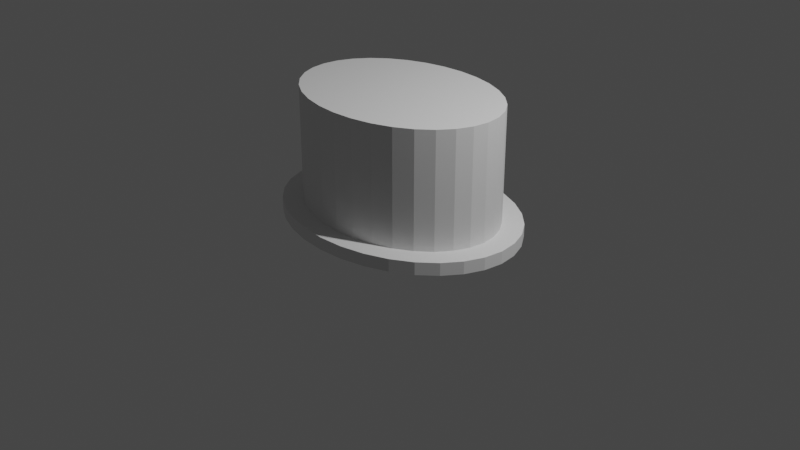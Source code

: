 # Source: hat.blend  (saved by Blender 3.6.13; exported with 4.5.12 LTS)
import bpy
from mathutils import Matrix  # noqa: F401  (used for matrix-valued properties, if any)

bpy.ops.wm.read_factory_settings(use_empty=True)
scene = bpy.context.scene
scene.name = 'Scene'

# ---- collections
col_collection = bpy.data.collections.new('Collection'); scene.collection.children.link(col_collection)

# ---- world
world_world = bpy.data.worlds.new('World'); scene.world = world_world
world_world.use_nodes = True; world_world.node_tree.nodes.clear()
_N = world_world.node_tree.nodes; _L = world_world.node_tree.links
n0 = _N.new('ShaderNodeOutputWorld'); n0.name = 'World Output'; n0.location = (300, 300)
n1 = _N.new('ShaderNodeBackground'); n1.name = 'Background'; n1.location = (10, 300)
n1.inputs[0].default_value = (0.05088, 0.05088, 0.05088, 1.0)
_L.new(n1.outputs[0], n0.inputs[0])
n0.is_active_output = True
world_world.color = (0.05088, 0.05088, 0.05088)
world_world.use_sun_shadow = False
world_world.sun_shadow_jitter_overblur = 0.0

# ---- cameras
cam_camera = bpy.data.cameras.new('Camera')
cam_camera.clip_end = 100.0
cam_camera.ortho_scale = 7.314

# ---- lights
light_light = bpy.data.lights.new('Light', 'POINT')
light_light.transmission_factor = 0.0
light_light.energy = 1000.0
light_light.shadow_soft_size = 0.1
light_light.shadow_maximum_resolution = 0.006
light_light.use_absolute_resolution = True

# ---- meshes
me_cylinder = bpy.data.meshes.new('Cylinder')
me_cylinder.from_pydata([(0.0, 0.4449, -0.4961), (0.0, 0.4449, 0.4961), (0.1204, 0.4364, -0.4961), (0.1204, 0.4364, 0.4961), (0.2362, 0.4111, -0.4961), (0.2362, 0.4111, 0.4961), (0.3429, 0.3699, -0.4961), (0.3429, 0.3699, 0.4961), (0.4365, 0.3146, -0.4961), (0.4365, 0.3146, 0.4961), (0.5132, 0.2472, -0.4961), (0.5132, 0.2472, 0.4961), (0.5703, 0.1703, -0.4961), (0.5703, 0.1703, 0.4961), (0.6054, 0.0868, -0.4961), (0.6054, 0.0868, 0.4961), (0.6173, 0.0, -0.4961), (0.6173, 0.0, 0.4961), (0.6054, -0.0868, -0.4961), (0.6054, -0.0868, 0.4961), (0.5703, -0.1703, -0.4961), (0.5703, -0.1703, 0.4961), (0.5132, -0.2472, -0.4961), (0.5132, -0.2472, 0.4961), (0.4365, -0.3146, -0.4961), (0.4365, -0.3146, 0.4961), (0.3429, -0.3699, -0.4961), (0.3429, -0.3699, 0.4961), (0.2362, -0.4111, -0.4961), (0.2362, -0.4111, 0.4961), (0.1204, -0.4364, -0.4961), (0.1204, -0.4364, 0.4961), (0.0, -0.4449, -0.4961), (0.0, -0.4449, 0.4961), (-0.1204, -0.4364, -0.4961), (-0.1204, -0.4364, 0.4961), (-0.2362, -0.4111, -0.4961), (-0.2362, -0.4111, 0.4961), (-0.3429, -0.3699, -0.4961), (-0.3429, -0.3699, 0.4961), (-0.4365, -0.3146, -0.4961), (-0.4365, -0.3146, 0.4961), (-0.5132, -0.2472, -0.4961), (-0.5132, -0.2472, 0.4961), (-0.5703, -0.1703, -0.4961), (-0.5703, -0.1703, 0.4961), (-0.6054, -0.0868, -0.4961), (-0.6054, -0.0868, 0.4961), (-0.6173, 0.0, -0.4961), (-0.6173, 0.0, 0.4961), (-0.6054, 0.0868, -0.4961), (-0.6054, 0.0868, 0.4961), (-0.5703, 0.1703, -0.4961), (-0.5703, 0.1703, 0.4961), (-0.5132, 0.2472, -0.4961), (-0.5132, 0.2472, 0.4961), (-0.4365, 0.3146, -0.4961), (-0.4365, 0.3146, 0.4961), (-0.3429, 0.3699, -0.4961), (-0.3429, 0.3699, 0.4961), (-0.2362, 0.4111, -0.4961), (-0.2362, 0.4111, 0.4961), (-0.1204, 0.4364, -0.4961), (-0.1204, 0.4364, 0.4961)], [], [(0, 1, 3, 2), (2, 3, 5, 4), (4, 5, 7, 6), (6, 7, 9, 8), (8, 9, 11, 10), (10, 11, 13, 12), (12, 13, 15, 14), (14, 15, 17, 16), (16, 17, 19, 18), (18, 19, 21, 20), (20, 21, 23, 22), (22, 23, 25, 24), (24, 25, 27, 26), (26, 27, 29, 28), (28, 29, 31, 30), (30, 31, 33, 32), (32, 33, 35, 34), (34, 35, 37, 36), (36, 37, 39, 38), (38, 39, 41, 40), (40, 41, 43, 42), (42, 43, 45, 44), (44, 45, 47, 46), (46, 47, 49, 48), (48, 49, 51, 50), (50, 51, 53, 52), (52, 53, 55, 54), (54, 55, 57, 56), (56, 57, 59, 58), (58, 59, 61, 60), (3, 1, 63, 61, 59, 57, 55, 53, 51, 49, 47, 45, 43, 41, 39, 37, 35, 33, 31, 29, 27, 25, 23, 21, 19, 17, 15, 13, 11, 9, 7, 5), (60, 61, 63, 62), (62, 63, 1, 0), (0, 2, 4, 6, 8, 10, 12, 14, 16, 18, 20, 22, 24, 26, 28, 30, 32, 34, 36, 38, 40, 42, 44, 46, 48, 50, 52, 54, 56, 58, 60, 62)])
_uv = me_cylinder.uv_layers.new(name='UVMap')
_uv.uv.foreach_set('vector', [1.0, 0.5, 1.0, 1.0, 0.9688, 1.0, 0.9688, 0.5, 0.9688, 0.5, 0.9688, 1.0, 0.9375, 1.0, 0.9375, 0.5, 0.9375, 0.5, 0.9375, 1.0, 0.9062, 1.0, 0.9062, 0.5, 0.9062, 0.5, 0.9062, 1.0, 0.875, 1.0, 0.875, 0.5, 0.875, 0.5, 0.875, 1.0, 0.8438, 1.0, 0.8438, 0.5, 0.8438, 0.5, 0.8438, 1.0, 0.8125, 1.0, 0.8125, 0.5, 0.8125, 0.5, 0.8125, 1.0, 0.7812, 1.0, 0.7812, 0.5, 0.7812, 0.5, 0.7812, 1.0, 0.75, 1.0, 0.75, 0.5, 0.75, 0.5, 0.75, 1.0, 0.7188, 1.0, 0.7188, 0.5, 0.7188, 0.5, 0.7188, 1.0, 0.6875, 1.0, 0.6875, 0.5, 0.6875, 0.5, 0.6875, 1.0, 0.6562, 1.0, 0.6562, 0.5, 0.6562, 0.5, 0.6562, 1.0, 0.625, 1.0, 0.625, 0.5, 0.625, 0.5, 0.625, 1.0, 0.5938, 1.0, 0.5938, 0.5, 0.5938, 0.5, 0.5938, 1.0, 0.5625, 1.0, 0.5625, 0.5, 0.5625, 0.5, 0.5625, 1.0, 0.5312, 1.0, 0.5312, 0.5, 0.5312, 0.5, 0.5312, 1.0, 0.5, 1.0, 0.5, 0.5, 0.5, 0.5, 0.5, 1.0, 0.4688, 1.0, 0.4688, 0.5, 0.4688, 0.5, 0.4688, 1.0, 0.4375, 1.0, 0.4375, 0.5, 0.4375, 0.5, 0.4375, 1.0, 0.4062, 1.0, 0.4062, 0.5, 0.4062, 0.5, 0.4062, 1.0, 0.375, 1.0, 0.375, 0.5, 0.375, 0.5, 0.375, 1.0, 0.3438, 1.0, 0.3438, 0.5, 0.3438, 0.5, 0.3438, 1.0, 0.3125, 1.0, 0.3125, 0.5, 0.3125, 0.5, 0.3125, 1.0, 0.2812, 1.0, 0.2812, 0.5, 0.2812, 0.5, 0.2812, 1.0, 0.25, 1.0, 0.25, 0.5, 0.25, 0.5, 0.25, 1.0, 0.2188, 1.0, 0.2188, 0.5, 0.2188, 0.5, 0.2188, 1.0, 0.1875, 1.0, 0.1875, 0.5, 0.1875, 0.5, 0.1875, 1.0, 0.1562, 1.0, 0.1562, 0.5, 0.1562, 0.5, 0.1562, 1.0, 0.125, 1.0, 0.125, 0.5, 0.125, 0.5, 0.125, 1.0, 0.09375, 1.0, 0.09375, 0.5, 0.09375, 0.5, 0.09375, 1.0, 0.0625, 1.0, 0.0625, 0.5, 0.2968, 0.4854, 0.25, 0.49, 0.2032, 0.4854, 0.1582, 0.4717, 0.1167, 0.4496, 0.08029, 0.4197, 0.05045, 0.3833, 0.02827, 0.3418, 0.01461, 0.2968, 0.01, 0.25, 0.01461, 0.2032, 0.02827, 0.1582, 0.05045, 0.1167, 0.08029, 0.08029, 0.1167, 0.05045, 0.1582, 0.02827, 0.2032, 0.01461, 0.25, 0.01, 0.2968, 0.01461, 0.3418, 0.02827, 0.3833, 0.05045, 0.4197, 0.08029, 0.4496, 0.1167, 0.4717, 0.1582, 0.4854, 0.2032, 0.49, 0.25, 0.4854, 0.2968, 0.4717, 0.3418, 0.4496, 0.3833, 0.4197, 0.4197, 0.3833, 0.4496, 0.3418, 0.4717, 0.0625, 0.5, 0.0625, 1.0, 0.03125, 1.0, 0.03125, 0.5, 0.03125, 0.5, 0.03125, 1.0, 0.0, 1.0, 0.0, 0.5, 0.75, 0.49, 0.7968, 0.4854, 0.8418, 0.4717, 0.8833, 0.4496, 0.9197, 0.4197, 0.9496, 0.3833, 0.9717, 0.3418, 0.9854, 0.2968, 0.99, 0.25, 0.9854, 0.2032, 0.9717, 0.1582, 0.9496, 0.1167, 0.9197, 0.08029, 0.8833, 0.05045, 0.8418, 0.02827, 0.7968, 0.01461, 0.75, 0.01, 0.7032, 0.01461, 0.6582, 0.02827, 0.6167, 0.05045, 0.5803, 0.08029, 0.5504, 0.1167, 0.5283, 0.1582, 0.5146, 0.2032, 0.51, 0.25, 0.5146, 0.2968, 0.5283, 0.3418, 0.5504, 0.3833, 0.5803, 0.4197, 0.6167, 0.4496, 0.6582, 0.4717, 0.7032, 0.4854])
me_cylinder.update()
me_cylinder_001 = bpy.data.meshes.new('Cylinder.001')
me_cylinder_001.from_pydata([(0.0, 0.4449, -0.4961), (0.0, 0.3328, 0.4961), (0.1204, 0.4364, -0.4961), (0.1044, 0.3253, 0.4961), (0.2362, 0.4111, -0.4961), (0.204, 0.3036, 0.4961), (0.3429, 0.3699, -0.4961), (0.294, 0.2689, 0.4961), (0.4365, 0.3146, -0.4961), (0.3705, 0.2236, 0.4961), (0.5132, 0.2472, -0.4961), (0.4305, 0.171, 0.4961), (0.5703, 0.1703, -0.4961), (0.4724, 0.1144, 0.4961), (0.6054, 0.0868, -0.4961), (0.4965, 0.05702, 0.4961), (0.6173, 0.0, -0.4961), (0.5043, 0.0, 0.4961), (0.6054, -0.0868, -0.4961), (0.4965, -0.05702, 0.4961), (0.5703, -0.1703, -0.4961), (0.4724, -0.1144, 0.4961), (0.5132, -0.2472, -0.4961), (0.4305, -0.171, 0.4961), (0.4365, -0.3146, -0.4961), (0.3705, -0.2236, 0.4961), (0.3429, -0.3699, -0.4961), (0.294, -0.2689, 0.4961), (0.2362, -0.4111, -0.4961), (0.204, -0.3036, 0.4961), (0.1204, -0.4364, -0.4961), (0.1044, -0.3253, 0.4961), (0.0, -0.4449, -0.4961), (0.0, -0.3328, 0.4961), (-0.1204, -0.4364, -0.4961), (-0.1044, -0.3253, 0.4961), (-0.2362, -0.4111, -0.4961), (-0.204, -0.3036, 0.4961), (-0.3429, -0.3699, -0.4961), (-0.294, -0.2689, 0.4961), (-0.4365, -0.3146, -0.4961), (-0.3705, -0.2236, 0.4961), (-0.5132, -0.2472, -0.4961), (-0.4305, -0.171, 0.4961), (-0.5703, -0.1703, -0.4961), (-0.4724, -0.1144, 0.4961), (-0.6054, -0.0868, -0.4961), (-0.4965, -0.05702, 0.4961), (-0.6173, 0.0, -0.4961), (-0.5043, 0.0, 0.4961), (-0.6054, 0.0868, -0.4961), (-0.4965, 0.05702, 0.4961), (-0.5703, 0.1703, -0.4961), (-0.4724, 0.1144, 0.4961), (-0.5132, 0.2472, -0.4961), (-0.4305, 0.171, 0.4961), (-0.4365, 0.3146, -0.4961), (-0.3705, 0.2236, 0.4961), (-0.3429, 0.3699, -0.4961), (-0.294, 0.2689, 0.4961), (-0.2362, 0.4111, -0.4961), (-0.204, 0.3036, 0.4961), (-0.1204, 0.4364, -0.4961), (-0.1044, 0.3253, 0.4961), (0.1204, 0.4364, 0.4961), (0.0, 0.4449, 0.4961), (0.2362, 0.4111, 0.4961), (0.3429, 0.3699, 0.4961), (0.4365, 0.3146, 0.4961), (0.5132, 0.2472, 0.4961), (0.5703, 0.1703, 0.4961), (0.6054, 0.0868, 0.4961), (0.6173, 0.0, 0.4961), (0.6054, -0.0868, 0.4961), (0.5703, -0.1703, 0.4961), (0.5132, -0.2472, 0.4961), (0.4365, -0.3146, 0.4961), (0.3429, -0.3699, 0.4961), (0.2362, -0.4111, 0.4961), (0.1204, -0.4364, 0.4961), (0.0, -0.4449, 0.4961), (-0.1204, -0.4364, 0.4961), (-0.2362, -0.4111, 0.4961), (-0.3429, -0.3699, 0.4961), (-0.4365, -0.3146, 0.4961), (-0.5132, -0.2472, 0.4961), (-0.5703, -0.1703, 0.4961), (-0.6054, -0.0868, 0.4961), (-0.6173, 0.0, 0.4961), (-0.6054, 0.0868, 0.4961), (-0.5703, 0.1703, 0.4961), (-0.5132, 0.2472, 0.4961), (-0.4365, 0.3146, 0.4961), (-0.3429, 0.3699, 0.4961), (-0.2362, 0.4111, 0.4961), (-0.1204, 0.4364, 0.4961)], [], [(0, 65, 64, 2), (2, 64, 66, 4), (4, 66, 67, 6), (6, 67, 68, 8), (8, 68, 69, 10), (10, 69, 70, 12), (12, 70, 71, 14), (14, 71, 72, 16), (16, 72, 73, 18), (18, 73, 74, 20), (20, 74, 75, 22), (22, 75, 76, 24), (24, 76, 77, 26), (26, 77, 78, 28), (28, 78, 79, 30), (30, 79, 80, 32), (32, 80, 81, 34), (34, 81, 82, 36), (36, 82, 83, 38), (38, 83, 84, 40), (40, 84, 85, 42), (42, 85, 86, 44), (44, 86, 87, 46), (46, 87, 88, 48), (48, 88, 89, 50), (50, 89, 90, 52), (52, 90, 91, 54), (54, 91, 92, 56), (56, 92, 93, 58), (58, 93, 94, 60), (3, 1, 63, 61, 59, 57, 55, 53, 51, 49, 47, 45, 43, 41, 39, 37, 35, 33, 31, 29, 27, 25, 23, 21, 19, 17, 15, 13, 11, 9, 7, 5), (60, 94, 95, 62), (62, 95, 65, 0), (0, 2, 4, 6, 8, 10, 12, 14, 16, 18, 20, 22, 24, 26, 28, 30, 32, 34, 36, 38, 40, 42, 44, 46, 48, 50, 52, 54, 56, 58, 60, 62), (1, 3, 64, 65), (3, 5, 66, 64), (5, 7, 67, 66), (7, 9, 68, 67), (9, 11, 69, 68), (11, 13, 70, 69), (13, 15, 71, 70), (15, 17, 72, 71), (17, 19, 73, 72), (19, 21, 74, 73), (21, 23, 75, 74), (23, 25, 76, 75), (25, 27, 77, 76), (27, 29, 78, 77), (29, 31, 79, 78), (31, 33, 80, 79), (33, 35, 81, 80), (35, 37, 82, 81), (37, 39, 83, 82), (39, 41, 84, 83), (41, 43, 85, 84), (43, 45, 86, 85), (45, 47, 87, 86), (47, 49, 88, 87), (49, 51, 89, 88), (51, 53, 90, 89), (53, 55, 91, 90), (55, 57, 92, 91), (57, 59, 93, 92), (59, 61, 94, 93), (61, 63, 95, 94), (63, 1, 65, 95)])
_uv = me_cylinder_001.uv_layers.new(name='UVMap')
_uv.uv.foreach_set('vector', [1.0, 0.5, 1.0, 1.0, 0.9688, 1.0, 0.9688, 0.5, 0.9688, 0.5, 0.9688, 1.0, 0.9375, 1.0, 0.9375, 0.5, 0.9375, 0.5, 0.9375, 1.0, 0.9062, 1.0, 0.9062, 0.5, 0.9062, 0.5, 0.9062, 1.0, 0.875, 1.0, 0.875, 0.5, 0.875, 0.5, 0.875, 1.0, 0.8438, 1.0, 0.8438, 0.5, 0.8438, 0.5, 0.8438, 1.0, 0.8125, 1.0, 0.8125, 0.5, 0.8125, 0.5, 0.8125, 1.0, 0.7812, 1.0, 0.7812, 0.5, 0.7812, 0.5, 0.7812, 1.0, 0.75, 1.0, 0.75, 0.5, 0.75, 0.5, 0.75, 1.0, 0.7188, 1.0, 0.7188, 0.5, 0.7188, 0.5, 0.7188, 1.0, 0.6875, 1.0, 0.6875, 0.5, 0.6875, 0.5, 0.6875, 1.0, 0.6562, 1.0, 0.6562, 0.5, 0.6562, 0.5, 0.6562, 1.0, 0.625, 1.0, 0.625, 0.5, 0.625, 0.5, 0.625, 1.0, 0.5938, 1.0, 0.5938, 0.5, 0.5938, 0.5, 0.5938, 1.0, 0.5625, 1.0, 0.5625, 0.5, 0.5625, 0.5, 0.5625, 1.0, 0.5312, 1.0, 0.5312, 0.5, 0.5312, 0.5, 0.5312, 1.0, 0.5, 1.0, 0.5, 0.5, 0.5, 0.5, 0.5, 1.0, 0.4688, 1.0, 0.4688, 0.5, 0.4688, 0.5, 0.4688, 1.0, 0.4375, 1.0, 0.4375, 0.5, 0.4375, 0.5, 0.4375, 1.0, 0.4062, 1.0, 0.4062, 0.5, 0.4062, 0.5, 0.4062, 1.0, 0.375, 1.0, 0.375, 0.5, 0.375, 0.5, 0.375, 1.0, 0.3438, 1.0, 0.3438, 0.5, 0.3438, 0.5, 0.3438, 1.0, 0.3125, 1.0, 0.3125, 0.5, 0.3125, 0.5, 0.3125, 1.0, 0.2812, 1.0, 0.2812, 0.5, 0.2812, 0.5, 0.2812, 1.0, 0.25, 1.0, 0.25, 0.5, 0.25, 0.5, 0.25, 1.0, 0.2188, 1.0, 0.2188, 0.5, 0.2188, 0.5, 0.2188, 1.0, 0.1875, 1.0, 0.1875, 0.5, 0.1875, 0.5, 0.1875, 1.0, 0.1562, 1.0, 0.1562, 0.5, 0.1562, 0.5, 0.1562, 1.0, 0.125, 1.0, 0.125, 0.5, 0.125, 0.5, 0.125, 1.0, 0.09375, 1.0, 0.09375, 0.5, 0.09375, 0.5, 0.09375, 1.0, 0.0625, 1.0, 0.0625, 0.5, 0.2906, 0.4255, 0.25, 0.4295, 0.2094, 0.4255, 0.1707, 0.4138, 0.1357, 0.395, 0.1059, 0.3706, 0.08264, 0.3422, 0.06634, 0.3117, 0.05694, 0.2808, 0.05391, 0.25, 0.05694, 0.2192, 0.06634, 0.1883, 0.08264, 0.1578, 0.1059, 0.1294, 0.1357, 0.105, 0.1707, 0.08625, 0.2094, 0.07451, 0.25, 0.07051, 0.2906, 0.07451, 0.3293, 0.08625, 0.3643, 0.105, 0.3941, 0.1294, 0.4174, 0.1578, 0.4337, 0.1883, 0.4431, 0.2192, 0.4461, 0.25, 0.4431, 0.2808, 0.4337, 0.3117, 0.4174, 0.3422, 0.3941, 0.3706, 0.3643, 0.395, 0.3293, 0.4138, 0.0625, 0.5, 0.0625, 1.0, 0.03125, 1.0, 0.03125, 0.5, 0.03125, 0.5, 0.03125, 1.0, 0.0, 1.0, 0.0, 0.5, 0.75, 0.49, 0.7968, 0.4854, 0.8418, 0.4717, 0.8833, 0.4496, 0.9197, 0.4197, 0.9496, 0.3833, 0.9717, 0.3418, 0.9854, 0.2968, 0.99, 0.25, 0.9854, 0.2032, 0.9717, 0.1582, 0.9496, 0.1167, 0.9197, 0.08029, 0.8833, 0.05045, 0.8418, 0.02827, 0.7968, 0.01461, 0.75, 0.01, 0.7032, 0.01461, 0.6582, 0.02827, 0.6167, 0.05045, 0.5803, 0.08029, 0.5504, 0.1167, 0.5283, 0.1582, 0.5146, 0.2032, 0.51, 0.25, 0.5146, 0.2968, 0.5283, 0.3418, 0.5504, 0.3833, 0.5803, 0.4197, 0.6167, 0.4496, 0.6582, 0.4717, 0.7032, 0.4854, 0.25, 0.4295, 0.2906, 0.4255, 0.2968, 0.4854, 0.25, 0.49, 0.2906, 0.4255, 0.3293, 0.4138, 0.3418, 0.4717, 0.2968, 0.4854, 0.3293, 0.4138, 0.3643, 0.395, 0.3833, 0.4496, 0.3418, 0.4717, 0.3643, 0.395, 0.3941, 0.3706, 0.4197, 0.4197, 0.3833, 0.4496, 0.3941, 0.3706, 0.4174, 0.3422, 0.4496, 0.3833, 0.4197, 0.4197, 0.4174, 0.3422, 0.4337, 0.3117, 0.4717, 0.3418, 0.4496, 0.3833, 0.4337, 0.3117, 0.4431, 0.2808, 0.4854, 0.2968, 0.4717, 0.3418, 0.4431, 0.2808, 0.4461, 0.25, 0.49, 0.25, 0.4854, 0.2968, 0.4461, 0.25, 0.4431, 0.2192, 0.4854, 0.2032, 0.49, 0.25, 0.4431, 0.2192, 0.4337, 0.1883, 0.4717, 0.1582, 0.4854, 0.2032, 0.4337, 0.1883, 0.4174, 0.1578, 0.4496, 0.1167, 0.4717, 0.1582, 0.4174, 0.1578, 0.3941, 0.1294, 0.4197, 0.08029, 0.4496, 0.1167, 0.3941, 0.1294, 0.3643, 0.105, 0.3833, 0.05045, 0.4197, 0.08029, 0.3643, 0.105, 0.3293, 0.08625, 0.3418, 0.02827, 0.3833, 0.05045, 0.3293, 0.08625, 0.2906, 0.07451, 0.2968, 0.01461, 0.3418, 0.02827, 0.2906, 0.07451, 0.25, 0.07051, 0.25, 0.01, 0.2968, 0.01461, 0.25, 0.07051, 0.2094, 0.07451, 0.2032, 0.01461, 0.25, 0.01, 0.2094, 0.07451, 0.1707, 0.08625, 0.1582, 0.02827, 0.2032, 0.01461, 0.1707, 0.08625, 0.1357, 0.105, 0.1167, 0.05045, 0.1582, 0.02827, 0.1357, 0.105, 0.1059, 0.1294, 0.08029, 0.08029, 0.1167, 0.05045, 0.1059, 0.1294, 0.08264, 0.1578, 0.05045, 0.1167, 0.08029, 0.08029, 0.08264, 0.1578, 0.06634, 0.1883, 0.02827, 0.1582, 0.05045, 0.1167, 0.06634, 0.1883, 0.05694, 0.2192, 0.01461, 0.2032, 0.02827, 0.1582, 0.05694, 0.2192, 0.05391, 0.25, 0.01, 0.25, 0.01461, 0.2032, 0.05391, 0.25, 0.05694, 0.2808, 0.01461, 0.2968, 0.01, 0.25, 0.05694, 0.2808, 0.06634, 0.3117, 0.02827, 0.3418, 0.01461, 0.2968, 0.06634, 0.3117, 0.08264, 0.3422, 0.05045, 0.3833, 0.02827, 0.3418, 0.08264, 0.3422, 0.1059, 0.3706, 0.08029, 0.4197, 0.05045, 0.3833, 0.1059, 0.3706, 0.1357, 0.395, 0.1167, 0.4496, 0.08029, 0.4197, 0.1357, 0.395, 0.1707, 0.4138, 0.1582, 0.4717, 0.1167, 0.4496, 0.1707, 0.4138, 0.2094, 0.4255, 0.2032, 0.4854, 0.1582, 0.4717, 0.2094, 0.4255, 0.25, 0.4295, 0.25, 0.49, 0.2032, 0.4854])
me_cylinder_001.update()

# ---- objects
ob_light = bpy.data.objects.new('Light', light_light)
ob_camera = bpy.data.objects.new('Camera', cam_camera)
ob_cylinder = bpy.data.objects.new('Cylinder', me_cylinder)
ob_cylinder_001 = bpy.data.objects.new('Cylinder.001', me_cylinder_001)

# ---- transforms, parenting, visibility, modifiers, constraints
ob_light.location = (4.076, 1.005, 5.904)
ob_light.rotation_euler = (0.6503, 0.05522, 1.866)
ob_light.lock_rotations_4d = False
ob_light.empty_display_type = 'ARROWS'
ob_light.color = (0.0, 0.0, 0.0, 0.0)
ob_light.lineart.crease_threshold = 0.0
ob_camera.location = (7.359, -6.926, 4.958)
ob_camera.rotation_euler = (1.109, 0.0, 0.8149)
ob_camera.lock_rotations_4d = False
ob_camera.empty_display_type = 'ARROWS'
ob_camera.color = (0.0, 0.0, 0.0, 0.0)
ob_camera.display_type = 'WIRE'
ob_camera.lineart.crease_threshold = 0.0
ob_cylinder.location = (0.0, 0.01642, 0.08214)
ob_cylinder.scale = (2.229, 2.35, 0.1338)
ob_cylinder_001.location = (0.0, 0.01642, 0.6968)
ob_cylinder_001.scale = (1.857, 1.896, 1.338)

# ---- collection membership
col_collection.objects.link(ob_light)
col_collection.objects.link(ob_camera)
col_collection.objects.link(ob_cylinder)
col_collection.objects.link(ob_cylinder_001)

# ---- scene / render settings (as saved in the file)
scene.camera = ob_camera
scene.frame_start = 1; scene.frame_end = 250; scene.frame_set(1)
scene.render.engine = 'BLENDER_EEVEE_NEXT'
scene.cycles.sampling_pattern = 'TABULATED_SOBOL'
scene.view_settings.view_transform = 'Filmic'
bpy.context.view_layer.update()
